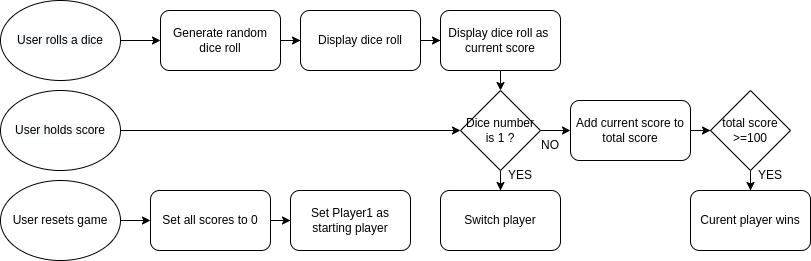

The diagram above was exported from draw.io. Its source (the exported page's mxGraphModel, read from the mxfile embedded in the PNG):
<mxGraphModel dx="1056" dy="593" grid="1" gridSize="10" guides="1" tooltips="1" connect="1" arrows="1" fold="1" page="1" pageScale="1" pageWidth="827" pageHeight="1169" math="0" shadow="0">
  <root>
    <mxCell id="0" />
    <mxCell id="1" parent="0" />
    <mxCell id="7iB-p3kl1GY_ayTKUsDq-21" value="" style="edgeStyle=orthogonalEdgeStyle;rounded=0;orthogonalLoop=1;jettySize=auto;html=1;" parent="1" source="7iB-p3kl1GY_ayTKUsDq-1" target="7iB-p3kl1GY_ayTKUsDq-5" edge="1">
      <mxGeometry relative="1" as="geometry" />
    </mxCell>
    <mxCell id="7iB-p3kl1GY_ayTKUsDq-1" value="Generate random dice roll" style="rounded=1;whiteSpace=wrap;html=1;" parent="1" vertex="1">
      <mxGeometry x="160" y="140" width="120" height="60" as="geometry" />
    </mxCell>
    <mxCell id="7iB-p3kl1GY_ayTKUsDq-20" value="" style="edgeStyle=orthogonalEdgeStyle;rounded=0;orthogonalLoop=1;jettySize=auto;html=1;" parent="1" source="7iB-p3kl1GY_ayTKUsDq-2" target="7iB-p3kl1GY_ayTKUsDq-1" edge="1">
      <mxGeometry relative="1" as="geometry" />
    </mxCell>
    <mxCell id="7iB-p3kl1GY_ayTKUsDq-2" value="&lt;span style=&quot;color: rgb(0 , 0 , 0) ; font-family: &amp;#34;helvetica&amp;#34; ; font-size: 12px ; font-style: normal ; font-weight: 400 ; letter-spacing: normal ; text-align: center ; text-indent: 0px ; text-transform: none ; word-spacing: 0px ; background-color: rgb(248 , 249 , 250) ; display: inline ; float: none&quot;&gt;User rolls a dice&lt;/span&gt;" style="ellipse;whiteSpace=wrap;html=1;" parent="1" vertex="1">
      <mxGeometry y="130" width="120" height="80" as="geometry" />
    </mxCell>
    <mxCell id="7iB-p3kl1GY_ayTKUsDq-3" value="&lt;span style=&quot;color: rgb(0 , 0 , 0) ; font-family: &amp;#34;helvetica&amp;#34; ; font-size: 12px ; font-style: normal ; font-weight: 400 ; letter-spacing: normal ; text-align: center ; text-indent: 0px ; text-transform: none ; word-spacing: 0px ; background-color: rgb(248 , 249 , 250) ; display: inline ; float: none&quot;&gt;User holds score&lt;/span&gt;" style="ellipse;whiteSpace=wrap;html=1;" parent="1" vertex="1">
      <mxGeometry y="220" width="120" height="80" as="geometry" />
    </mxCell>
    <mxCell id="7iB-p3kl1GY_ayTKUsDq-17" value="" style="edgeStyle=orthogonalEdgeStyle;rounded=0;orthogonalLoop=1;jettySize=auto;html=1;" parent="1" source="7iB-p3kl1GY_ayTKUsDq-4" target="7iB-p3kl1GY_ayTKUsDq-12" edge="1">
      <mxGeometry relative="1" as="geometry" />
    </mxCell>
    <mxCell id="7iB-p3kl1GY_ayTKUsDq-4" value="User resets game" style="ellipse;whiteSpace=wrap;html=1;" parent="1" vertex="1">
      <mxGeometry y="310" width="120" height="80" as="geometry" />
    </mxCell>
    <mxCell id="7iB-p3kl1GY_ayTKUsDq-26" value="" style="edgeStyle=orthogonalEdgeStyle;rounded=0;orthogonalLoop=1;jettySize=auto;html=1;entryX=0;entryY=0.5;entryDx=0;entryDy=0;" parent="1" source="7iB-p3kl1GY_ayTKUsDq-5" target="7iB-p3kl1GY_ayTKUsDq-27" edge="1">
      <mxGeometry relative="1" as="geometry" />
    </mxCell>
    <mxCell id="7iB-p3kl1GY_ayTKUsDq-5" value="Display dice roll" style="rounded=1;whiteSpace=wrap;html=1;" parent="1" vertex="1">
      <mxGeometry x="300" y="140" width="120" height="60" as="geometry" />
    </mxCell>
    <mxCell id="7iB-p3kl1GY_ayTKUsDq-22" value="" style="edgeStyle=orthogonalEdgeStyle;rounded=0;orthogonalLoop=1;jettySize=auto;html=1;" parent="1" source="7iB-p3kl1GY_ayTKUsDq-6" target="7iB-p3kl1GY_ayTKUsDq-9" edge="1">
      <mxGeometry relative="1" as="geometry" />
    </mxCell>
    <mxCell id="7iB-p3kl1GY_ayTKUsDq-6" value="Add current score to total score" style="rounded=1;whiteSpace=wrap;html=1;" parent="1" vertex="1">
      <mxGeometry x="570" y="230" width="120" height="60" as="geometry" />
    </mxCell>
    <mxCell id="7iB-p3kl1GY_ayTKUsDq-8" value="Curent player wins" style="rounded=1;whiteSpace=wrap;html=1;" parent="1" vertex="1">
      <mxGeometry x="690" y="320" width="120" height="60" as="geometry" />
    </mxCell>
    <mxCell id="7iB-p3kl1GY_ayTKUsDq-24" value="" style="edgeStyle=orthogonalEdgeStyle;rounded=0;orthogonalLoop=1;jettySize=auto;html=1;entryX=0.5;entryY=0;entryDx=0;entryDy=0;" parent="1" source="7iB-p3kl1GY_ayTKUsDq-9" target="7iB-p3kl1GY_ayTKUsDq-8" edge="1">
      <mxGeometry relative="1" as="geometry" />
    </mxCell>
    <mxCell id="7iB-p3kl1GY_ayTKUsDq-9" value="&lt;span&gt;total score &amp;gt;=100&lt;/span&gt;" style="rhombus;whiteSpace=wrap;html=1;" parent="1" vertex="1">
      <mxGeometry x="710" y="220" width="80" height="80" as="geometry" />
    </mxCell>
    <mxCell id="7iB-p3kl1GY_ayTKUsDq-23" value="" style="edgeStyle=orthogonalEdgeStyle;rounded=0;orthogonalLoop=1;jettySize=auto;html=1;" parent="1" source="7iB-p3kl1GY_ayTKUsDq-10" target="7iB-p3kl1GY_ayTKUsDq-11" edge="1">
      <mxGeometry relative="1" as="geometry" />
    </mxCell>
    <mxCell id="7iB-p3kl1GY_ayTKUsDq-40" value="" style="edgeStyle=orthogonalEdgeStyle;rounded=0;orthogonalLoop=1;jettySize=auto;html=1;" parent="1" source="7iB-p3kl1GY_ayTKUsDq-10" target="7iB-p3kl1GY_ayTKUsDq-6" edge="1">
      <mxGeometry relative="1" as="geometry" />
    </mxCell>
    <mxCell id="7iB-p3kl1GY_ayTKUsDq-10" value="Dice number is 1 ?" style="rhombus;whiteSpace=wrap;html=1;" parent="1" vertex="1">
      <mxGeometry x="460" y="220" width="80" height="80" as="geometry" />
    </mxCell>
    <mxCell id="7iB-p3kl1GY_ayTKUsDq-11" value="Switch player" style="rounded=1;whiteSpace=wrap;html=1;" parent="1" vertex="1">
      <mxGeometry x="440" y="320" width="120" height="60" as="geometry" />
    </mxCell>
    <mxCell id="7iB-p3kl1GY_ayTKUsDq-18" value="" style="edgeStyle=orthogonalEdgeStyle;rounded=0;orthogonalLoop=1;jettySize=auto;html=1;" parent="1" source="7iB-p3kl1GY_ayTKUsDq-12" target="7iB-p3kl1GY_ayTKUsDq-13" edge="1">
      <mxGeometry relative="1" as="geometry" />
    </mxCell>
    <mxCell id="7iB-p3kl1GY_ayTKUsDq-12" value="Set all scores to 0" style="rounded=1;whiteSpace=wrap;html=1;" parent="1" vertex="1">
      <mxGeometry x="150" y="320" width="120" height="60" as="geometry" />
    </mxCell>
    <mxCell id="7iB-p3kl1GY_ayTKUsDq-13" value="Set Player1 as starting player" style="rounded=1;whiteSpace=wrap;html=1;" parent="1" vertex="1">
      <mxGeometry x="290" y="320" width="120" height="60" as="geometry" />
    </mxCell>
    <mxCell id="7iB-p3kl1GY_ayTKUsDq-27" value="Display dice roll as&amp;nbsp; current score" style="rounded=1;whiteSpace=wrap;html=1;" parent="1" vertex="1">
      <mxGeometry x="440" y="140" width="120" height="60" as="geometry" />
    </mxCell>
    <mxCell id="7iB-p3kl1GY_ayTKUsDq-28" value="YES" style="text;html=1;strokeColor=none;fillColor=none;align=center;verticalAlign=middle;whiteSpace=wrap;rounded=0;" parent="1" vertex="1">
      <mxGeometry x="490" y="290" width="60" height="30" as="geometry" />
    </mxCell>
    <mxCell id="7iB-p3kl1GY_ayTKUsDq-29" value="NO" style="text;html=1;strokeColor=none;fillColor=none;align=center;verticalAlign=middle;whiteSpace=wrap;rounded=0;" parent="1" vertex="1">
      <mxGeometry x="520" y="260" width="60" height="30" as="geometry" />
    </mxCell>
    <mxCell id="7iB-p3kl1GY_ayTKUsDq-38" value="" style="endArrow=classic;html=1;rounded=0;exitX=1;exitY=0.5;exitDx=0;exitDy=0;entryX=0;entryY=0.5;entryDx=0;entryDy=0;" parent="1" source="7iB-p3kl1GY_ayTKUsDq-3" target="7iB-p3kl1GY_ayTKUsDq-10" edge="1">
      <mxGeometry width="50" height="50" relative="1" as="geometry">
        <mxPoint x="380" y="280" as="sourcePoint" />
        <mxPoint x="430" y="230" as="targetPoint" />
      </mxGeometry>
    </mxCell>
    <mxCell id="7iB-p3kl1GY_ayTKUsDq-39" value="" style="endArrow=classic;html=1;rounded=0;entryX=0.5;entryY=0;entryDx=0;entryDy=0;exitX=0.5;exitY=1;exitDx=0;exitDy=0;" parent="1" source="7iB-p3kl1GY_ayTKUsDq-27" target="7iB-p3kl1GY_ayTKUsDq-10" edge="1">
      <mxGeometry width="50" height="50" relative="1" as="geometry">
        <mxPoint x="380" y="280" as="sourcePoint" />
        <mxPoint x="430" y="230" as="targetPoint" />
      </mxGeometry>
    </mxCell>
    <mxCell id="7iB-p3kl1GY_ayTKUsDq-41" value="YES" style="text;html=1;strokeColor=none;fillColor=none;align=center;verticalAlign=middle;whiteSpace=wrap;rounded=0;" parent="1" vertex="1">
      <mxGeometry x="740" y="290" width="60" height="30" as="geometry" />
    </mxCell>
  </root>
</mxGraphModel>